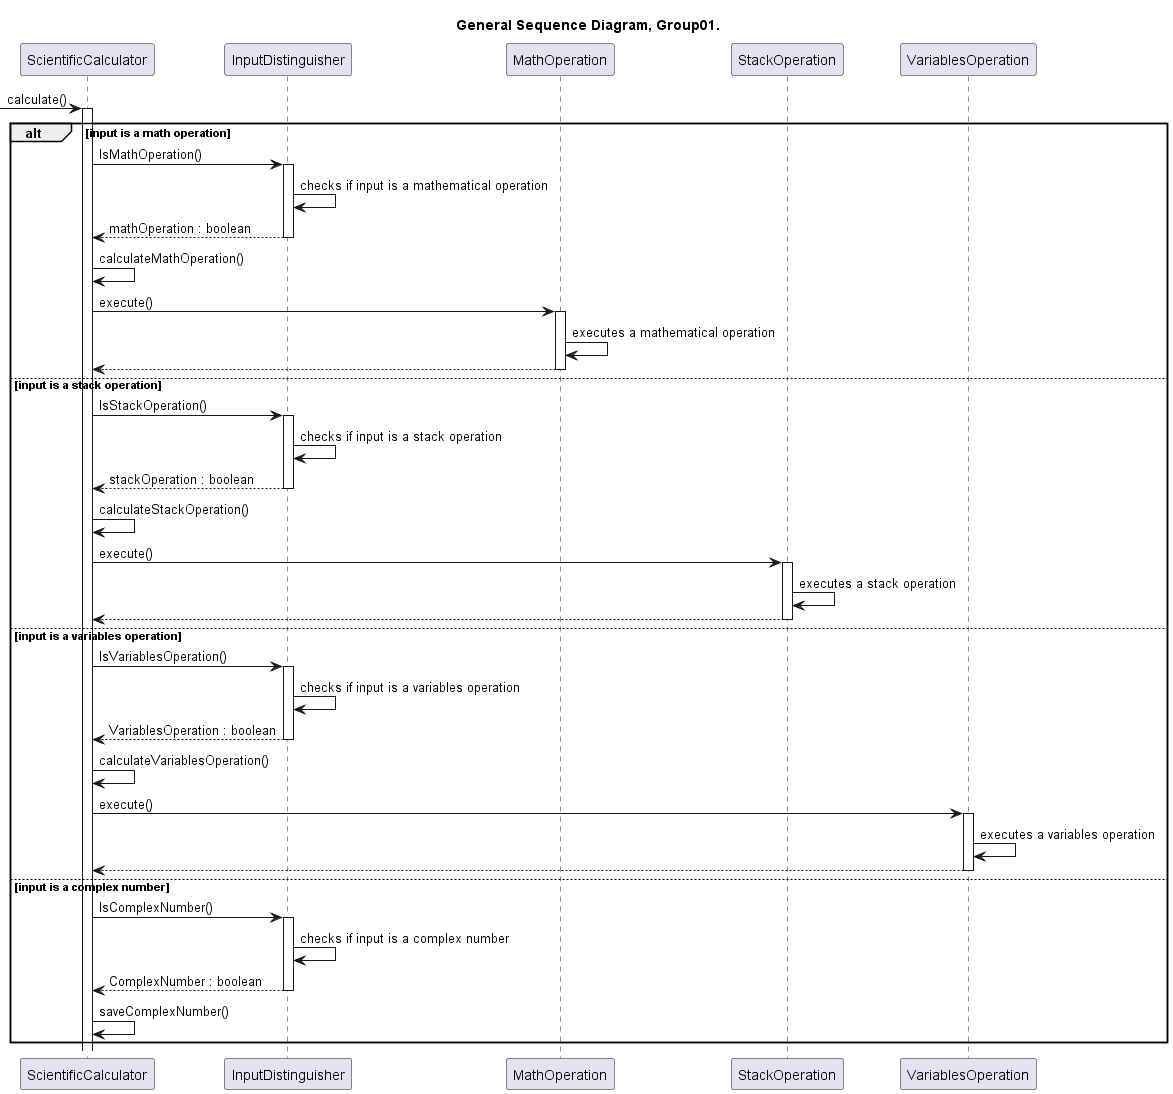

The diagram above was rendered by PlantUML. Its source (embedded in the PNG):
@startuml SequenceDiagram

title General Sequence Diagram, Group01.

participant ScientificCalculator as calc
participant InputDistinguisher as input
participant MathOperation as math
participant StackOperation as stack
participant VariablesOperation as Variables

-> calc:calculate()
activate calc


' math op case starts
alt input is a math operation

calc -> input : IsMathOperation()
activate input
input -> input : checks if input is a mathematical operation
input --> calc : mathOperation : boolean
deactivate input

calc -> calc : calculateMathOperation()

calc -> math : execute()
activate math
math -> math : executes a mathematical operation
math --> calc
deactivate math


' stack op case starts
else input is a stack operation

calc -> input : IsStackOperation()
activate input
input -> input : checks if input is a stack operation
input --> calc : stackOperation : boolean
deactivate input

calc -> calc : calculateStackOperation()

calc -> stack : execute()
activate stack
stack -> stack : executes a stack operation
stack --> calc
deactivate stack


' variables op case starts
else input is a variables operation

calc -> input : IsVariablesOperation()
activate input
input -> input : checks if input is a variables operation
input --> calc : VariablesOperation : boolean
deactivate input

calc -> calc : calculateVariablesOperation()

calc -> Variables : execute()
activate Variables
Variables -> Variables : executes a variables operation 
Variables --> calc
deactivate Variables


' complex number case starts
else input is a complex number 

calc -> input : IsComplexNumber()
activate input
input -> input : checks if input is a complex number
input --> calc : ComplexNumber : boolean
deactivate input

calc -> calc : saveComplexNumber()

end

@enduml